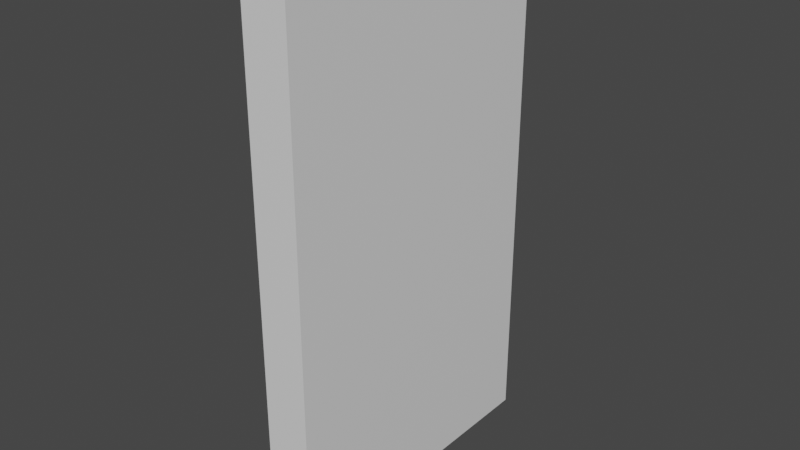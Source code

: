 # Source: Wall_L2-H3.5_03_.blend  (saved by Blender 2.90.8; exported with 4.5.12 LTS)
import bpy
from mathutils import Matrix  # noqa: F401  (used for matrix-valued properties, if any)

bpy.ops.wm.read_factory_settings(use_empty=True)
scene = bpy.context.scene
scene.name = 'Scene'

# ---- collections
col_collection = bpy.data.collections.new('Collection'); scene.collection.children.link(col_collection)

# ---- materials (node trees are filled in below, after node groups)
mat_material = bpy.data.materials.new('Material')
mat_material.alpha_threshold = 0.0
mat_material.use_transparent_shadow = False
mat_material.line_color = (0.0, 0.0, 0.0, 1.0)

# ---- material node trees
mat_material.use_nodes = True; mat_material.node_tree.nodes.clear()
_N = mat_material.node_tree.nodes; _L = mat_material.node_tree.links
n0 = _N.new('ShaderNodeOutputMaterial'); n0.name = 'Material Output'; n0.location = (300, 300)
n1 = _N.new('ShaderNodeBsdfPrincipled'); n1.name = 'Principled BSDF'; n1.location = (10, 300)
n1.distribution = 'GGX'
n1.subsurface_method = 'BURLEY'
n1.inputs[2].default_value = 0.4
n1.inputs[3].default_value = 1.45
n1.inputs[27].default_value = (0.0, 0.0, 0.0, 1.0)
n1.inputs[28].default_value = 1.0
_L.new(n1.outputs[0], n0.inputs[0])
n0.is_active_output = True

# ---- world
world_world = bpy.data.worlds.new('World'); scene.world = world_world
world_world.use_nodes = True; world_world.node_tree.nodes.clear()
_N = world_world.node_tree.nodes; _L = world_world.node_tree.links
n0 = _N.new('ShaderNodeOutputWorld'); n0.name = 'World Output'; n0.location = (300, 300)
n1 = _N.new('ShaderNodeBackground'); n1.name = 'Background'; n1.location = (10, 300)
n1.inputs[0].default_value = (0.05088, 0.05088, 0.05088, 1.0)
_L.new(n1.outputs[0], n0.inputs[0])
n0.is_active_output = True
world_world.color = (0.05088, 0.05088, 0.05088)
world_world.use_sun_shadow = False
world_world.sun_shadow_jitter_overblur = 0.0

# ---- meshes
me_cube = bpy.data.meshes.new('Cube')
me_cube.from_pydata([(1.0, 1.0, 1.0), (1.0, 1.0, -1.0), (1.0, -1.0, 1.0), (1.0, -1.0, -1.0), (-1.0, 1.0, 1.0), (-1.0, 1.0, -1.0), (-1.0, -1.0, 1.0), (-1.0, -1.0, -1.0)], [], [(0, 4, 6, 2), (3, 2, 6, 7), (7, 6, 4, 5), (5, 1, 3, 7), (1, 0, 2, 3), (5, 4, 0, 1)])
_uv = me_cube.uv_layers.new(name='UVMap')
_uv.uv.foreach_set('vector', [0.625, 0.5, 0.875, 0.5, 0.875, 0.75, 0.625, 0.75, 0.375, 0.75, 0.625, 0.75, 0.625, 1.0, 0.375, 1.0, 0.375, 0.0, 0.625, 0.0, 0.625, 0.25, 0.375, 0.25, 0.125, 0.5, 0.375, 0.5, 0.375, 0.75, 0.125, 0.75, 0.375, 0.5, 0.625, 0.5, 0.625, 0.75, 0.375, 0.75, 0.375, 0.25, 0.625, 0.25, 0.625, 0.5, 0.375, 0.5])
me_cube.materials.append(mat_material)
me_cube.use_remesh_preserve_volume = False
me_cube.use_remesh_preserve_attributes = False
me_cube.use_mirror_vertex_groups = False
me_cube.update()

# ---- objects
ob_cube = bpy.data.objects.new('Cube', me_cube)

# ---- transforms, parenting, visibility, modifiers, constraints
ob_cube.location = (0.0, 0.0, 0.0)
ob_cube.scale = (0.15, 1.0, 1.75)
ob_cube.lock_rotations_4d = False
ob_cube.empty_display_type = 'ARROWS'
ob_cube.lineart.crease_threshold = 0.0

# ---- collection membership
col_collection.objects.link(ob_cube)

# ---- scene / render settings (as saved in the file)
scene.frame_start = 1; scene.frame_end = 250; scene.frame_set(1)
scene.render.engine = 'BLENDER_EEVEE_NEXT'
scene.cycles.use_denoising = False
scene.cycles.samples = 128
scene.cycles.sampling_pattern = 'TABULATED_SOBOL'
scene.cycles.use_adaptive_sampling = False
scene.cycles.use_light_tree = False
scene.view_settings.view_transform = 'Filmic'
bpy.context.view_layer.update()

# ---- added for rendering (the .blend has no active camera and no usable light): camera, sun
cam_auto = bpy.data.cameras.new('AutoCamera')
cam_auto.lens = 50.0
cam_auto.sensor_width = 36.0
cam_auto.clip_end = 1000.0
ob_auto_camera = bpy.data.objects.new('AutoCamera', cam_auto)
scene.collection.objects.link(ob_auto_camera)
ob_auto_camera.location = (3.74001, -4.48802, 2.99201)
ob_auto_camera.rotation_euler = (1.09748, -7.21219e-08, 0.694738)
scene.camera = ob_auto_camera
light_auto_sun = bpy.data.lights.new('AutoSun', 'SUN')
light_auto_sun.energy = 3.0
light_auto_sun.angle = 0.0523599
ob_auto_sun = bpy.data.objects.new('AutoSun', light_auto_sun)
scene.collection.objects.link(ob_auto_sun)
ob_auto_sun.rotation_euler = (0.872665, 0.174533, 0.523599)
bpy.context.view_layer.update()
